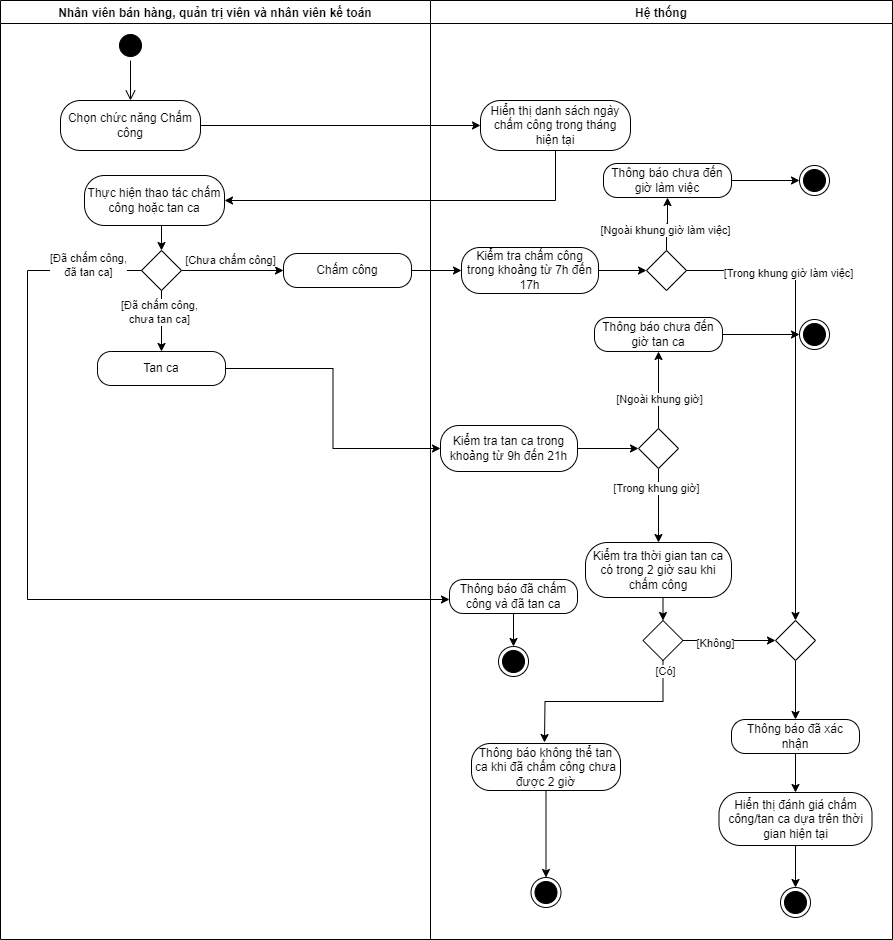

The diagram above was exported from draw.io. Its source (the exported page's mxGraphModel, read from the mxfile embedded in the PNG):
<mxGraphModel dx="1450" dy="621" grid="0" gridSize="10" guides="1" tooltips="1" connect="1" arrows="1" fold="1" page="0" pageScale="1" pageWidth="2000" pageHeight="2000" math="0" shadow="0">
  <root>
    <mxCell id="0" />
    <mxCell id="1" parent="0" />
    <mxCell id="rQAHBwpj3MYDKfHqLO_I-1" value="Hệ thống" style="swimlane;startSize=23;" parent="1" vertex="1">
      <mxGeometry x="400" y="190" width="462" height="939" as="geometry" />
    </mxCell>
    <mxCell id="rQAHBwpj3MYDKfHqLO_I-2" value="Hiển thị danh sách ngày chấm công trong tháng hiện tại" style="rounded=1;whiteSpace=wrap;html=1;arcSize=40;fontColor=#000000;fillColor=#FFFFFF;strokeColor=#000000;" parent="rQAHBwpj3MYDKfHqLO_I-1" vertex="1">
      <mxGeometry x="50" y="100" width="150" height="50" as="geometry" />
    </mxCell>
    <mxCell id="o7i-bxmgnYweoTYeIlJG-6" value="" style="edgeStyle=orthogonalEdgeStyle;rounded=0;orthogonalLoop=1;jettySize=auto;html=1;" parent="rQAHBwpj3MYDKfHqLO_I-1" source="rQAHBwpj3MYDKfHqLO_I-3" target="o7i-bxmgnYweoTYeIlJG-4" edge="1">
      <mxGeometry relative="1" as="geometry" />
    </mxCell>
    <mxCell id="rQAHBwpj3MYDKfHqLO_I-3" value="Kiểm tra chấm công trong khoảng từ 7h đến 17h" style="rounded=1;whiteSpace=wrap;html=1;arcSize=40;fontColor=#000000;fillColor=#FFFFFF;strokeColor=#000000;" parent="rQAHBwpj3MYDKfHqLO_I-1" vertex="1">
      <mxGeometry x="31" y="247" width="137" height="46" as="geometry" />
    </mxCell>
    <mxCell id="o7i-bxmgnYweoTYeIlJG-8" style="edgeStyle=orthogonalEdgeStyle;rounded=0;orthogonalLoop=1;jettySize=auto;html=1;exitX=1;exitY=0.5;exitDx=0;exitDy=0;entryX=0.5;entryY=0;entryDx=0;entryDy=0;" parent="rQAHBwpj3MYDKfHqLO_I-1" source="o7i-bxmgnYweoTYeIlJG-4" target="o7i-bxmgnYweoTYeIlJG-18" edge="1">
      <mxGeometry relative="1" as="geometry">
        <mxPoint x="349" y="588" as="targetPoint" />
        <Array as="points">
          <mxPoint x="365" y="270" />
        </Array>
      </mxGeometry>
    </mxCell>
    <mxCell id="o7i-bxmgnYweoTYeIlJG-15" value="[Trong khung giờ làm việc]" style="edgeLabel;html=1;align=center;verticalAlign=middle;resizable=0;points=[];" parent="o7i-bxmgnYweoTYeIlJG-8" vertex="1" connectable="0">
      <mxGeometry x="-0.5612" y="-2" relative="1" as="geometry">
        <mxPoint as="offset" />
      </mxGeometry>
    </mxCell>
    <mxCell id="o7i-bxmgnYweoTYeIlJG-13" value="" style="edgeStyle=orthogonalEdgeStyle;rounded=0;orthogonalLoop=1;jettySize=auto;html=1;" parent="rQAHBwpj3MYDKfHqLO_I-1" source="o7i-bxmgnYweoTYeIlJG-4" target="o7i-bxmgnYweoTYeIlJG-10" edge="1">
      <mxGeometry relative="1" as="geometry" />
    </mxCell>
    <mxCell id="o7i-bxmgnYweoTYeIlJG-14" value="[Ngoài khung giờ làm việc]" style="edgeLabel;html=1;align=center;verticalAlign=middle;resizable=0;points=[];" parent="o7i-bxmgnYweoTYeIlJG-13" vertex="1" connectable="0">
      <mxGeometry x="-0.2402" y="2" relative="1" as="geometry">
        <mxPoint as="offset" />
      </mxGeometry>
    </mxCell>
    <mxCell id="o7i-bxmgnYweoTYeIlJG-4" value="" style="rhombus;whiteSpace=wrap;html=1;" parent="rQAHBwpj3MYDKfHqLO_I-1" vertex="1">
      <mxGeometry x="216" y="250" width="40" height="40" as="geometry" />
    </mxCell>
    <mxCell id="o7i-bxmgnYweoTYeIlJG-12" value="" style="edgeStyle=orthogonalEdgeStyle;rounded=0;orthogonalLoop=1;jettySize=auto;html=1;" parent="rQAHBwpj3MYDKfHqLO_I-1" source="o7i-bxmgnYweoTYeIlJG-10" target="o7i-bxmgnYweoTYeIlJG-11" edge="1">
      <mxGeometry relative="1" as="geometry" />
    </mxCell>
    <mxCell id="o7i-bxmgnYweoTYeIlJG-10" value="Thông báo chưa đến giờ làm việc" style="rounded=1;whiteSpace=wrap;html=1;arcSize=40;fontColor=#000000;fillColor=#FFFFFF;strokeColor=#000000;" parent="rQAHBwpj3MYDKfHqLO_I-1" vertex="1">
      <mxGeometry x="173" y="163" width="128" height="34" as="geometry" />
    </mxCell>
    <mxCell id="o7i-bxmgnYweoTYeIlJG-11" value="" style="ellipse;html=1;shape=endState;fillColor=#000000;strokeColor=#000000;fontSize=16;" parent="rQAHBwpj3MYDKfHqLO_I-1" vertex="1">
      <mxGeometry x="369" y="165" width="30" height="30" as="geometry" />
    </mxCell>
    <mxCell id="o7i-bxmgnYweoTYeIlJG-24" style="edgeStyle=orthogonalEdgeStyle;rounded=0;orthogonalLoop=1;jettySize=auto;html=1;exitX=0.5;exitY=1;exitDx=0;exitDy=0;entryX=0.5;entryY=0;entryDx=0;entryDy=0;" parent="rQAHBwpj3MYDKfHqLO_I-1" source="o7i-bxmgnYweoTYeIlJG-16" target="A7glx0_0tclXa0ERv6e9-9" edge="1">
      <mxGeometry relative="1" as="geometry">
        <mxPoint x="232" y="544" as="targetPoint" />
      </mxGeometry>
    </mxCell>
    <mxCell id="o7i-bxmgnYweoTYeIlJG-27" value="[Trong khung giờ]" style="edgeLabel;html=1;align=center;verticalAlign=middle;resizable=0;points=[];" parent="o7i-bxmgnYweoTYeIlJG-24" vertex="1" connectable="0">
      <mxGeometry x="-0.4921" y="-3" relative="1" as="geometry">
        <mxPoint as="offset" />
      </mxGeometry>
    </mxCell>
    <mxCell id="o7i-bxmgnYweoTYeIlJG-25" value="" style="edgeStyle=orthogonalEdgeStyle;rounded=0;orthogonalLoop=1;jettySize=auto;html=1;" parent="rQAHBwpj3MYDKfHqLO_I-1" source="o7i-bxmgnYweoTYeIlJG-16" target="o7i-bxmgnYweoTYeIlJG-19" edge="1">
      <mxGeometry relative="1" as="geometry" />
    </mxCell>
    <mxCell id="o7i-bxmgnYweoTYeIlJG-26" value="[Ngoài khung giờ]" style="edgeLabel;html=1;align=center;verticalAlign=middle;resizable=0;points=[];" parent="o7i-bxmgnYweoTYeIlJG-25" vertex="1" connectable="0">
      <mxGeometry x="-0.219" relative="1" as="geometry">
        <mxPoint as="offset" />
      </mxGeometry>
    </mxCell>
    <mxCell id="o7i-bxmgnYweoTYeIlJG-16" value="" style="rhombus;whiteSpace=wrap;html=1;" parent="rQAHBwpj3MYDKfHqLO_I-1" vertex="1">
      <mxGeometry x="208" y="428" width="40" height="40" as="geometry" />
    </mxCell>
    <mxCell id="rQAHBwpj3MYDKfHqLO_I-22" value="&lt;span style=&quot;color: rgba(0, 0, 0, 0); font-family: monospace; font-size: 0px; text-align: start;&quot;&gt;%3CmxGraphModel%3E%3Croot%3E%3CmxCell%20id%3D%220%22%2F%3E%3CmxCell%20id%3D%221%22%20parent%3D%220%22%2F%3E%3CmxCell%20id%3D%222%22%20value%3D%22Tan%20ca%22%20style%3D%22rounded%3D1%3BwhiteSpace%3Dwrap%3Bhtml%3D1%3BarcSize%3D40%3BfontColor%3D%23000000%3BfillColor%3D%23FFFFFF%3BstrokeColor%3D%23000000%3B%22%20vertex%3D%221%22%20parent%3D%221%22%3E%3CmxGeometry%20x%3D%2267%22%20y%3D%22541%22%20width%3D%22128%22%20height%3D%2234%22%20as%3D%22geometry%22%2F%3E%3C%2FmxCell%3E%3C%2Froot%3E%3C%2FmxGraphModel%3E&lt;/span&gt;" style="ellipse;html=1;shape=endState;fillColor=#000000;strokeColor=#000000;fontSize=16;" parent="rQAHBwpj3MYDKfHqLO_I-1" vertex="1">
      <mxGeometry x="350" y="887" width="30" height="30" as="geometry" />
    </mxCell>
    <mxCell id="o7i-bxmgnYweoTYeIlJG-23" value="" style="edgeStyle=orthogonalEdgeStyle;rounded=0;orthogonalLoop=1;jettySize=auto;html=1;" parent="rQAHBwpj3MYDKfHqLO_I-1" source="o7i-bxmgnYweoTYeIlJG-17" target="o7i-bxmgnYweoTYeIlJG-16" edge="1">
      <mxGeometry relative="1" as="geometry" />
    </mxCell>
    <mxCell id="o7i-bxmgnYweoTYeIlJG-17" value="Kiểm tra tan ca trong khoảng từ 9h đến 21h" style="rounded=1;whiteSpace=wrap;html=1;arcSize=40;fontColor=#000000;fillColor=#FFFFFF;strokeColor=#000000;" parent="rQAHBwpj3MYDKfHqLO_I-1" vertex="1">
      <mxGeometry x="10" y="425" width="137" height="46" as="geometry" />
    </mxCell>
    <mxCell id="A7glx0_0tclXa0ERv6e9-23" style="edgeStyle=orthogonalEdgeStyle;rounded=0;orthogonalLoop=1;jettySize=auto;html=1;exitX=0.5;exitY=1;exitDx=0;exitDy=0;entryX=0.5;entryY=0;entryDx=0;entryDy=0;" edge="1" parent="rQAHBwpj3MYDKfHqLO_I-1" source="o7i-bxmgnYweoTYeIlJG-18" target="A7glx0_0tclXa0ERv6e9-22">
      <mxGeometry relative="1" as="geometry" />
    </mxCell>
    <mxCell id="o7i-bxmgnYweoTYeIlJG-18" value="" style="rhombus;whiteSpace=wrap;html=1;" parent="rQAHBwpj3MYDKfHqLO_I-1" vertex="1">
      <mxGeometry x="345" y="620" width="40" height="40" as="geometry" />
    </mxCell>
    <mxCell id="o7i-bxmgnYweoTYeIlJG-22" value="" style="edgeStyle=orthogonalEdgeStyle;rounded=0;orthogonalLoop=1;jettySize=auto;html=1;" parent="rQAHBwpj3MYDKfHqLO_I-1" source="o7i-bxmgnYweoTYeIlJG-19" target="o7i-bxmgnYweoTYeIlJG-20" edge="1">
      <mxGeometry relative="1" as="geometry" />
    </mxCell>
    <mxCell id="o7i-bxmgnYweoTYeIlJG-19" value="Thông báo chưa đến giờ tan ca" style="rounded=1;whiteSpace=wrap;html=1;arcSize=40;fontColor=#000000;fillColor=#FFFFFF;strokeColor=#000000;" parent="rQAHBwpj3MYDKfHqLO_I-1" vertex="1">
      <mxGeometry x="164" y="317" width="128" height="34" as="geometry" />
    </mxCell>
    <mxCell id="o7i-bxmgnYweoTYeIlJG-20" value="" style="ellipse;html=1;shape=endState;fillColor=#000000;strokeColor=#000000;fontSize=16;" parent="rQAHBwpj3MYDKfHqLO_I-1" vertex="1">
      <mxGeometry x="369" y="319" width="30" height="30" as="geometry" />
    </mxCell>
    <mxCell id="A7glx0_0tclXa0ERv6e9-20" style="edgeStyle=orthogonalEdgeStyle;rounded=0;orthogonalLoop=1;jettySize=auto;html=1;exitX=0.5;exitY=1;exitDx=0;exitDy=0;entryX=0.5;entryY=0;entryDx=0;entryDy=0;" edge="1" parent="rQAHBwpj3MYDKfHqLO_I-1" source="A7glx0_0tclXa0ERv6e9-9" target="A7glx0_0tclXa0ERv6e9-19">
      <mxGeometry relative="1" as="geometry" />
    </mxCell>
    <mxCell id="A7glx0_0tclXa0ERv6e9-9" value="Kiểm tra thời gian tan ca có trong 2 giờ sau khi chấm công" style="rounded=1;whiteSpace=wrap;html=1;arcSize=40;fontColor=#000000;fillColor=#FFFFFF;strokeColor=#000000;" vertex="1" parent="rQAHBwpj3MYDKfHqLO_I-1">
      <mxGeometry x="155" y="542" width="146" height="55" as="geometry" />
    </mxCell>
    <mxCell id="A7glx0_0tclXa0ERv6e9-17" value="" style="edgeStyle=orthogonalEdgeStyle;rounded=0;orthogonalLoop=1;jettySize=auto;html=1;" edge="1" parent="rQAHBwpj3MYDKfHqLO_I-1" source="A7glx0_0tclXa0ERv6e9-15" target="A7glx0_0tclXa0ERv6e9-16">
      <mxGeometry relative="1" as="geometry" />
    </mxCell>
    <mxCell id="A7glx0_0tclXa0ERv6e9-15" value="Thông báo đã chấm công và đã tan ca" style="rounded=1;whiteSpace=wrap;html=1;arcSize=40;fontColor=#000000;fillColor=#FFFFFF;strokeColor=#000000;" vertex="1" parent="rQAHBwpj3MYDKfHqLO_I-1">
      <mxGeometry x="19" y="579" width="128" height="34" as="geometry" />
    </mxCell>
    <mxCell id="A7glx0_0tclXa0ERv6e9-16" value="&lt;span style=&quot;color: rgba(0, 0, 0, 0); font-family: monospace; font-size: 0px; text-align: start;&quot;&gt;%3CmxGraphModel%3E%3Croot%3E%3CmxCell%20id%3D%220%22%2F%3E%3CmxCell%20id%3D%221%22%20parent%3D%220%22%2F%3E%3CmxCell%20id%3D%222%22%20value%3D%22Tan%20ca%22%20style%3D%22rounded%3D1%3BwhiteSpace%3Dwrap%3Bhtml%3D1%3BarcSize%3D40%3BfontColor%3D%23000000%3BfillColor%3D%23FFFFFF%3BstrokeColor%3D%23000000%3B%22%20vertex%3D%221%22%20parent%3D%221%22%3E%3CmxGeometry%20x%3D%2267%22%20y%3D%22541%22%20width%3D%22128%22%20height%3D%2234%22%20as%3D%22geometry%22%2F%3E%3C%2FmxCell%3E%3C%2Froot%3E%3C%2FmxGraphModel%3E&lt;/span&gt;" style="ellipse;html=1;shape=endState;fillColor=#000000;strokeColor=#000000;fontSize=16;" vertex="1" parent="rQAHBwpj3MYDKfHqLO_I-1">
      <mxGeometry x="68" y="646" width="30" height="30" as="geometry" />
    </mxCell>
    <mxCell id="A7glx0_0tclXa0ERv6e9-28" style="edgeStyle=orthogonalEdgeStyle;rounded=0;orthogonalLoop=1;jettySize=auto;html=1;exitX=1;exitY=0.5;exitDx=0;exitDy=0;entryX=0;entryY=0.5;entryDx=0;entryDy=0;" edge="1" parent="rQAHBwpj3MYDKfHqLO_I-1" source="A7glx0_0tclXa0ERv6e9-19" target="o7i-bxmgnYweoTYeIlJG-18">
      <mxGeometry relative="1" as="geometry" />
    </mxCell>
    <mxCell id="A7glx0_0tclXa0ERv6e9-29" value="[Không]" style="edgeLabel;html=1;align=center;verticalAlign=middle;resizable=0;points=[];" vertex="1" connectable="0" parent="A7glx0_0tclXa0ERv6e9-28">
      <mxGeometry x="-0.449" y="-3" relative="1" as="geometry">
        <mxPoint x="7" y="-1" as="offset" />
      </mxGeometry>
    </mxCell>
    <mxCell id="A7glx0_0tclXa0ERv6e9-30" style="edgeStyle=orthogonalEdgeStyle;rounded=0;orthogonalLoop=1;jettySize=auto;html=1;exitX=0.5;exitY=1;exitDx=0;exitDy=0;" edge="1" parent="rQAHBwpj3MYDKfHqLO_I-1" source="A7glx0_0tclXa0ERv6e9-19">
      <mxGeometry relative="1" as="geometry">
        <mxPoint x="114" y="742" as="targetPoint" />
      </mxGeometry>
    </mxCell>
    <mxCell id="A7glx0_0tclXa0ERv6e9-31" value="[Có]" style="edgeLabel;html=1;align=center;verticalAlign=middle;resizable=0;points=[];" vertex="1" connectable="0" parent="A7glx0_0tclXa0ERv6e9-30">
      <mxGeometry x="-0.8989" y="2" relative="1" as="geometry">
        <mxPoint as="offset" />
      </mxGeometry>
    </mxCell>
    <mxCell id="A7glx0_0tclXa0ERv6e9-19" value="" style="rhombus;whiteSpace=wrap;html=1;" vertex="1" parent="rQAHBwpj3MYDKfHqLO_I-1">
      <mxGeometry x="212.5" y="620" width="40" height="40" as="geometry" />
    </mxCell>
    <mxCell id="A7glx0_0tclXa0ERv6e9-27" value="" style="edgeStyle=orthogonalEdgeStyle;rounded=0;orthogonalLoop=1;jettySize=auto;html=1;" edge="1" parent="rQAHBwpj3MYDKfHqLO_I-1" source="A7glx0_0tclXa0ERv6e9-22" target="A7glx0_0tclXa0ERv6e9-24">
      <mxGeometry relative="1" as="geometry" />
    </mxCell>
    <mxCell id="A7glx0_0tclXa0ERv6e9-22" value="Thông báo đã xác nhận" style="rounded=1;whiteSpace=wrap;html=1;arcSize=40;fontColor=#000000;fillColor=#FFFFFF;strokeColor=#000000;" vertex="1" parent="rQAHBwpj3MYDKfHqLO_I-1">
      <mxGeometry x="301" y="719" width="128" height="34" as="geometry" />
    </mxCell>
    <mxCell id="A7glx0_0tclXa0ERv6e9-26" value="" style="edgeStyle=orthogonalEdgeStyle;rounded=0;orthogonalLoop=1;jettySize=auto;html=1;" edge="1" parent="rQAHBwpj3MYDKfHqLO_I-1" source="A7glx0_0tclXa0ERv6e9-24" target="rQAHBwpj3MYDKfHqLO_I-22">
      <mxGeometry relative="1" as="geometry" />
    </mxCell>
    <mxCell id="A7glx0_0tclXa0ERv6e9-24" value="Hiển thị đánh giá chấm công/tan ca dựa trên thời gian hiện tại" style="rounded=1;whiteSpace=wrap;html=1;arcSize=40;fontColor=#000000;fillColor=#FFFFFF;strokeColor=#000000;" vertex="1" parent="rQAHBwpj3MYDKfHqLO_I-1">
      <mxGeometry x="288.5" y="792" width="153" height="53" as="geometry" />
    </mxCell>
    <mxCell id="A7glx0_0tclXa0ERv6e9-35" value="" style="edgeStyle=orthogonalEdgeStyle;rounded=0;orthogonalLoop=1;jettySize=auto;html=1;" edge="1" parent="rQAHBwpj3MYDKfHqLO_I-1" source="A7glx0_0tclXa0ERv6e9-32" target="A7glx0_0tclXa0ERv6e9-34">
      <mxGeometry relative="1" as="geometry" />
    </mxCell>
    <mxCell id="A7glx0_0tclXa0ERv6e9-32" value="Thông báo không thể tan ca khi đã chấm công chưa được 2 giờ" style="rounded=1;whiteSpace=wrap;html=1;arcSize=40;fontColor=#000000;fillColor=#FFFFFF;strokeColor=#000000;" vertex="1" parent="rQAHBwpj3MYDKfHqLO_I-1">
      <mxGeometry x="41" y="743" width="149" height="47" as="geometry" />
    </mxCell>
    <mxCell id="A7glx0_0tclXa0ERv6e9-34" value="&lt;span style=&quot;color: rgba(0, 0, 0, 0); font-family: monospace; font-size: 0px; text-align: start;&quot;&gt;%3CmxGraphModel%3E%3Croot%3E%3CmxCell%20id%3D%220%22%2F%3E%3CmxCell%20id%3D%221%22%20parent%3D%220%22%2F%3E%3CmxCell%20id%3D%222%22%20value%3D%22Tan%20ca%22%20style%3D%22rounded%3D1%3BwhiteSpace%3Dwrap%3Bhtml%3D1%3BarcSize%3D40%3BfontColor%3D%23000000%3BfillColor%3D%23FFFFFF%3BstrokeColor%3D%23000000%3B%22%20vertex%3D%221%22%20parent%3D%221%22%3E%3CmxGeometry%20x%3D%2267%22%20y%3D%22541%22%20width%3D%22128%22%20height%3D%2234%22%20as%3D%22geometry%22%2F%3E%3C%2FmxCell%3E%3C%2Froot%3E%3C%2FmxGraphModel%3E&lt;/span&gt;" style="ellipse;html=1;shape=endState;fillColor=#000000;strokeColor=#000000;fontSize=16;" vertex="1" parent="rQAHBwpj3MYDKfHqLO_I-1">
      <mxGeometry x="100.5" y="877" width="30" height="30" as="geometry" />
    </mxCell>
    <mxCell id="rQAHBwpj3MYDKfHqLO_I-10" value="Nhân viên bán hàng, quản trị viên và nhân viên kế toán" style="swimlane;startSize=23;" parent="1" vertex="1">
      <mxGeometry x="-30" y="190" width="430" height="939" as="geometry" />
    </mxCell>
    <mxCell id="rQAHBwpj3MYDKfHqLO_I-11" value="Chọn chức năng Chấm công" style="rounded=1;whiteSpace=wrap;html=1;arcSize=40;fontColor=#000000;fillColor=#FFFFFF;strokeColor=#000000;" parent="rQAHBwpj3MYDKfHqLO_I-10" vertex="1">
      <mxGeometry x="60" y="100" width="140" height="50" as="geometry" />
    </mxCell>
    <mxCell id="rQAHBwpj3MYDKfHqLO_I-12" value="" style="ellipse;html=1;shape=startState;fillColor=#000000;strokeColor=#000000;" parent="rQAHBwpj3MYDKfHqLO_I-10" vertex="1">
      <mxGeometry x="115" y="30" width="30" height="30" as="geometry" />
    </mxCell>
    <mxCell id="rQAHBwpj3MYDKfHqLO_I-13" value="" style="edgeStyle=orthogonalEdgeStyle;html=1;verticalAlign=bottom;endArrow=open;endSize=8;strokeColor=#000000;rounded=0;entryX=0.5;entryY=0;entryDx=0;entryDy=0;" parent="rQAHBwpj3MYDKfHqLO_I-10" source="rQAHBwpj3MYDKfHqLO_I-12" target="rQAHBwpj3MYDKfHqLO_I-11" edge="1">
      <mxGeometry relative="1" as="geometry">
        <mxPoint x="90" y="130" as="targetPoint" />
      </mxGeometry>
    </mxCell>
    <mxCell id="rQAHBwpj3MYDKfHqLO_I-33" style="edgeStyle=orthogonalEdgeStyle;rounded=0;orthogonalLoop=1;jettySize=auto;html=1;exitX=0.5;exitY=1;exitDx=0;exitDy=0;entryX=0.5;entryY=0;entryDx=0;entryDy=0;" parent="rQAHBwpj3MYDKfHqLO_I-10" source="rQAHBwpj3MYDKfHqLO_I-14" target="rQAHBwpj3MYDKfHqLO_I-32" edge="1">
      <mxGeometry relative="1" as="geometry" />
    </mxCell>
    <mxCell id="rQAHBwpj3MYDKfHqLO_I-14" value="Thực hiện thao tác chấm công hoặc tan ca" style="rounded=1;whiteSpace=wrap;html=1;arcSize=40;fontColor=#000000;fillColor=#FFFFFF;strokeColor=#000000;" parent="rQAHBwpj3MYDKfHqLO_I-10" vertex="1">
      <mxGeometry x="84" y="175" width="140" height="50" as="geometry" />
    </mxCell>
    <mxCell id="A7glx0_0tclXa0ERv6e9-3" style="edgeStyle=orthogonalEdgeStyle;rounded=0;orthogonalLoop=1;jettySize=auto;html=1;exitX=1;exitY=0.5;exitDx=0;exitDy=0;" edge="1" parent="rQAHBwpj3MYDKfHqLO_I-10" source="rQAHBwpj3MYDKfHqLO_I-32" target="A7glx0_0tclXa0ERv6e9-5">
      <mxGeometry relative="1" as="geometry">
        <mxPoint x="226.66674296061228" y="270.33333333333337" as="targetPoint" />
      </mxGeometry>
    </mxCell>
    <mxCell id="A7glx0_0tclXa0ERv6e9-11" value="[Chưa chấm công]" style="edgeLabel;html=1;align=center;verticalAlign=middle;resizable=0;points=[];" vertex="1" connectable="0" parent="A7glx0_0tclXa0ERv6e9-3">
      <mxGeometry x="-0.4379" y="-2" relative="1" as="geometry">
        <mxPoint x="19" y="-13" as="offset" />
      </mxGeometry>
    </mxCell>
    <mxCell id="A7glx0_0tclXa0ERv6e9-4" style="edgeStyle=orthogonalEdgeStyle;rounded=0;orthogonalLoop=1;jettySize=auto;html=1;exitX=0.5;exitY=1;exitDx=0;exitDy=0;" edge="1" parent="rQAHBwpj3MYDKfHqLO_I-10" source="rQAHBwpj3MYDKfHqLO_I-32" target="A7glx0_0tclXa0ERv6e9-6">
      <mxGeometry relative="1" as="geometry">
        <mxPoint x="130" y="341.49999491373705" as="targetPoint" />
      </mxGeometry>
    </mxCell>
    <mxCell id="A7glx0_0tclXa0ERv6e9-10" value="[Đã chấm công,&lt;div&gt;chưa tan ca]&lt;/div&gt;" style="edgeLabel;html=1;align=center;verticalAlign=middle;resizable=0;points=[];" vertex="1" connectable="0" parent="A7glx0_0tclXa0ERv6e9-4">
      <mxGeometry x="-0.3169" y="-3" relative="1" as="geometry">
        <mxPoint as="offset" />
      </mxGeometry>
    </mxCell>
    <mxCell id="rQAHBwpj3MYDKfHqLO_I-32" value="" style="rhombus;whiteSpace=wrap;html=1;" parent="rQAHBwpj3MYDKfHqLO_I-10" vertex="1">
      <mxGeometry x="141" y="250" width="40" height="40" as="geometry" />
    </mxCell>
    <mxCell id="A7glx0_0tclXa0ERv6e9-5" value="Chấm công" style="rounded=1;whiteSpace=wrap;html=1;arcSize=40;fontColor=#000000;fillColor=#FFFFFF;strokeColor=#000000;" vertex="1" parent="rQAHBwpj3MYDKfHqLO_I-10">
      <mxGeometry x="283" y="253" width="128" height="34" as="geometry" />
    </mxCell>
    <mxCell id="A7glx0_0tclXa0ERv6e9-6" value="Tan ca" style="rounded=1;whiteSpace=wrap;html=1;arcSize=40;fontColor=#000000;fillColor=#FFFFFF;strokeColor=#000000;" vertex="1" parent="rQAHBwpj3MYDKfHqLO_I-10">
      <mxGeometry x="97" y="351" width="128" height="34" as="geometry" />
    </mxCell>
    <mxCell id="rQAHBwpj3MYDKfHqLO_I-24" style="edgeStyle=orthogonalEdgeStyle;rounded=0;orthogonalLoop=1;jettySize=auto;html=1;exitX=1;exitY=0.5;exitDx=0;exitDy=0;" parent="1" source="rQAHBwpj3MYDKfHqLO_I-11" target="rQAHBwpj3MYDKfHqLO_I-2" edge="1">
      <mxGeometry relative="1" as="geometry" />
    </mxCell>
    <mxCell id="rQAHBwpj3MYDKfHqLO_I-27" style="edgeStyle=orthogonalEdgeStyle;rounded=0;orthogonalLoop=1;jettySize=auto;html=1;exitX=0.5;exitY=1;exitDx=0;exitDy=0;entryX=1;entryY=0.5;entryDx=0;entryDy=0;" parent="1" source="rQAHBwpj3MYDKfHqLO_I-2" target="rQAHBwpj3MYDKfHqLO_I-14" edge="1">
      <mxGeometry relative="1" as="geometry" />
    </mxCell>
    <mxCell id="A7glx0_0tclXa0ERv6e9-7" style="edgeStyle=orthogonalEdgeStyle;rounded=0;orthogonalLoop=1;jettySize=auto;html=1;exitX=1;exitY=0.5;exitDx=0;exitDy=0;entryX=0;entryY=0.5;entryDx=0;entryDy=0;" edge="1" parent="1" source="A7glx0_0tclXa0ERv6e9-5" target="rQAHBwpj3MYDKfHqLO_I-3">
      <mxGeometry relative="1" as="geometry" />
    </mxCell>
    <mxCell id="A7glx0_0tclXa0ERv6e9-8" style="edgeStyle=orthogonalEdgeStyle;rounded=0;orthogonalLoop=1;jettySize=auto;html=1;exitX=1;exitY=0.5;exitDx=0;exitDy=0;entryX=0;entryY=0.5;entryDx=0;entryDy=0;" edge="1" parent="1" source="A7glx0_0tclXa0ERv6e9-6" target="o7i-bxmgnYweoTYeIlJG-17">
      <mxGeometry relative="1" as="geometry" />
    </mxCell>
    <mxCell id="A7glx0_0tclXa0ERv6e9-12" style="edgeStyle=orthogonalEdgeStyle;rounded=0;orthogonalLoop=1;jettySize=auto;html=1;exitX=0;exitY=0.5;exitDx=0;exitDy=0;" edge="1" parent="1" source="rQAHBwpj3MYDKfHqLO_I-32" target="A7glx0_0tclXa0ERv6e9-15">
      <mxGeometry relative="1" as="geometry">
        <mxPoint x="7.66665140787768" y="671.5000203450522" as="targetPoint" />
        <Array as="points">
          <mxPoint x="-3" y="460" />
          <mxPoint x="-3" y="789" />
        </Array>
      </mxGeometry>
    </mxCell>
    <mxCell id="A7glx0_0tclXa0ERv6e9-14" value="[Đã chấm công,&lt;div&gt;đã tan ca]&lt;/div&gt;" style="edgeLabel;html=1;align=center;verticalAlign=middle;resizable=0;points=[];" vertex="1" connectable="0" parent="A7glx0_0tclXa0ERv6e9-12">
      <mxGeometry x="-0.6734" y="-1" relative="1" as="geometry">
        <mxPoint x="61" y="-33" as="offset" />
      </mxGeometry>
    </mxCell>
  </root>
</mxGraphModel>